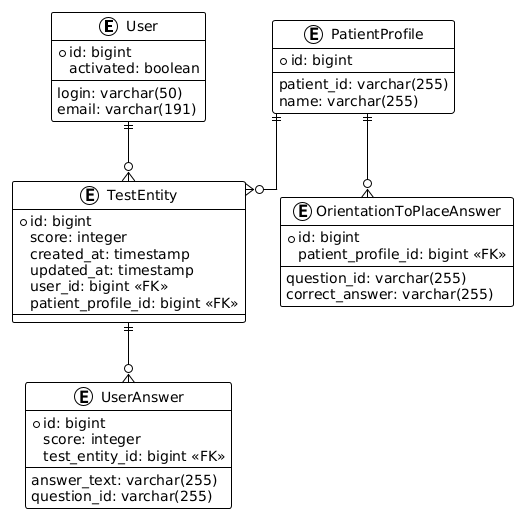

The diagram above was rendered by PlantUML. Its source (embedded in the PNG):
@startuml
!theme plain
skinparam linetype ortho
entity User {
*id: bigint
login: varchar(50)
email: varchar(191)
activated: boolean
}
entity PatientProfile {
*id: bigint
patient_id: varchar(255)
name: varchar(255)
}
entity TestEntity {
*id: bigint
score: integer
created_at: timestamp
updated_at: timestamp
user_id: bigint <<FK>>
patient_profile_id: bigint <<FK>>
}
entity UserAnswer {
*id: bigint
answer_text: varchar(255)
question_id: varchar(255)
score: integer
test_entity_id: bigint <<FK>>
}
entity OrientationToPlaceAnswer {
*id: bigint
question_id: varchar(255)
correct_answer: varchar(255)
patient_profile_id: bigint <<FK>>
}
User ||--o{ TestEntity
PatientProfile ||--o{ TestEntity
TestEntity ||--o{ UserAnswer
PatientProfile ||--o{ OrientationToPlaceAnswer
@enduml